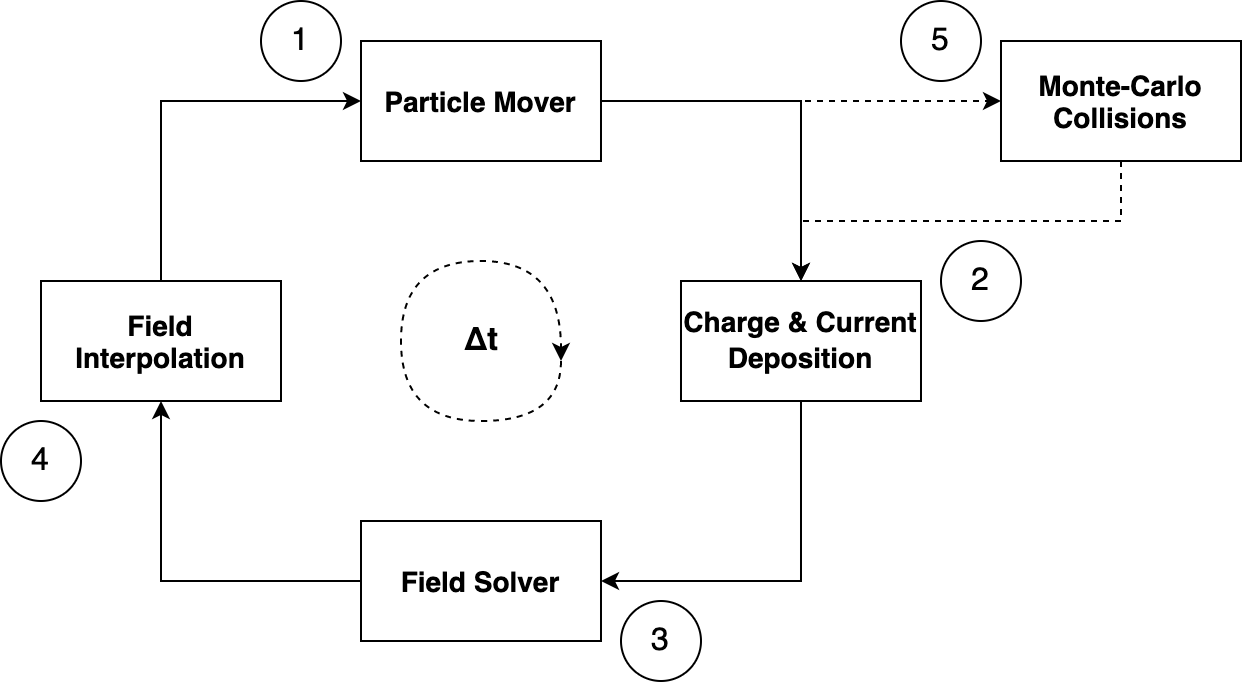

The diagram above was exported from draw.io. Its source (the exported page's mxGraphModel, read from the mxfile embedded in the PNG):
<mxGraphModel dx="1106" dy="892" grid="1" gridSize="10" guides="1" tooltips="1" connect="1" arrows="1" fold="1" page="1" pageScale="1" pageWidth="1169" pageHeight="827" math="0" shadow="0">
  <root>
    <mxCell id="0" />
    <mxCell id="1" parent="0" />
    <mxCell id="Jo3Em64IoqTaKO2MFWEw-5" style="edgeStyle=orthogonalEdgeStyle;rounded=0;orthogonalLoop=1;jettySize=auto;html=1;exitX=1;exitY=0.5;exitDx=0;exitDy=0;entryX=0.5;entryY=0;entryDx=0;entryDy=0;" edge="1" parent="1" source="Jo3Em64IoqTaKO2MFWEw-1" target="Jo3Em64IoqTaKO2MFWEw-2">
      <mxGeometry relative="1" as="geometry" />
    </mxCell>
    <mxCell id="Jo3Em64IoqTaKO2MFWEw-10" style="edgeStyle=orthogonalEdgeStyle;rounded=0;orthogonalLoop=1;jettySize=auto;html=1;exitX=1;exitY=0.5;exitDx=0;exitDy=0;entryX=0;entryY=0.5;entryDx=0;entryDy=0;dashed=1;" edge="1" parent="1" source="Jo3Em64IoqTaKO2MFWEw-1" target="Jo3Em64IoqTaKO2MFWEw-9">
      <mxGeometry relative="1" as="geometry" />
    </mxCell>
    <mxCell id="Jo3Em64IoqTaKO2MFWEw-1" value="&lt;b style=&quot;font-size: 14px;&quot;&gt;Particle Mover&lt;/b&gt;" style="rounded=0;whiteSpace=wrap;html=1;fontSize=14;" vertex="1" parent="1">
      <mxGeometry x="400" y="160" width="120" height="60" as="geometry" />
    </mxCell>
    <mxCell id="Jo3Em64IoqTaKO2MFWEw-6" style="edgeStyle=orthogonalEdgeStyle;rounded=0;orthogonalLoop=1;jettySize=auto;html=1;exitX=0.5;exitY=1;exitDx=0;exitDy=0;entryX=1;entryY=0.5;entryDx=0;entryDy=0;" edge="1" parent="1" source="Jo3Em64IoqTaKO2MFWEw-2" target="Jo3Em64IoqTaKO2MFWEw-3">
      <mxGeometry relative="1" as="geometry" />
    </mxCell>
    <mxCell id="Jo3Em64IoqTaKO2MFWEw-2" value="&lt;b style=&quot;font-size: 14px&quot;&gt;Charge &amp;amp; Current Deposition&lt;br style=&quot;font-size: 15px&quot;&gt;&lt;/b&gt;" style="rounded=0;whiteSpace=wrap;html=1;fontSize=15;" vertex="1" parent="1">
      <mxGeometry x="560" y="280" width="120" height="60" as="geometry" />
    </mxCell>
    <mxCell id="Jo3Em64IoqTaKO2MFWEw-7" style="edgeStyle=orthogonalEdgeStyle;rounded=0;orthogonalLoop=1;jettySize=auto;html=1;exitX=0;exitY=0.5;exitDx=0;exitDy=0;entryX=0.5;entryY=1;entryDx=0;entryDy=0;" edge="1" parent="1" source="Jo3Em64IoqTaKO2MFWEw-3" target="Jo3Em64IoqTaKO2MFWEw-4">
      <mxGeometry relative="1" as="geometry" />
    </mxCell>
    <mxCell id="Jo3Em64IoqTaKO2MFWEw-3" value="&lt;b style=&quot;font-size: 14px;&quot;&gt;Field Solver&lt;/b&gt;" style="rounded=0;whiteSpace=wrap;html=1;fontSize=14;" vertex="1" parent="1">
      <mxGeometry x="400" y="400" width="120" height="60" as="geometry" />
    </mxCell>
    <mxCell id="Jo3Em64IoqTaKO2MFWEw-8" style="edgeStyle=orthogonalEdgeStyle;rounded=0;orthogonalLoop=1;jettySize=auto;html=1;exitX=0.5;exitY=0;exitDx=0;exitDy=0;entryX=0;entryY=0.5;entryDx=0;entryDy=0;" edge="1" parent="1" source="Jo3Em64IoqTaKO2MFWEw-4" target="Jo3Em64IoqTaKO2MFWEw-1">
      <mxGeometry relative="1" as="geometry" />
    </mxCell>
    <mxCell id="Jo3Em64IoqTaKO2MFWEw-4" value="&lt;b style=&quot;font-size: 14px;&quot;&gt;Field Interpolation&lt;br style=&quot;font-size: 14px;&quot;&gt;&lt;/b&gt;" style="rounded=0;whiteSpace=wrap;html=1;fontSize=14;" vertex="1" parent="1">
      <mxGeometry x="240" y="280" width="120" height="60" as="geometry" />
    </mxCell>
    <mxCell id="Jo3Em64IoqTaKO2MFWEw-11" style="edgeStyle=orthogonalEdgeStyle;rounded=0;orthogonalLoop=1;jettySize=auto;html=1;exitX=0.5;exitY=1;exitDx=0;exitDy=0;entryX=0.5;entryY=0;entryDx=0;entryDy=0;dashed=1;" edge="1" parent="1" source="Jo3Em64IoqTaKO2MFWEw-9" target="Jo3Em64IoqTaKO2MFWEw-2">
      <mxGeometry relative="1" as="geometry" />
    </mxCell>
    <mxCell id="Jo3Em64IoqTaKO2MFWEw-9" value="&lt;b style=&quot;font-size: 14px;&quot;&gt;Monte-Carlo&lt;br style=&quot;font-size: 14px;&quot;&gt;Collisions&lt;br style=&quot;font-size: 14px;&quot;&gt;&lt;/b&gt;" style="rounded=0;whiteSpace=wrap;html=1;fontSize=14;" vertex="1" parent="1">
      <mxGeometry x="720" y="160" width="120" height="60" as="geometry" />
    </mxCell>
    <mxCell id="Jo3Em64IoqTaKO2MFWEw-14" value="" style="curved=1;endArrow=classic;html=1;rounded=0;dashed=1;edgeStyle=orthogonalEdgeStyle;" edge="1" parent="1">
      <mxGeometry width="50" height="50" relative="1" as="geometry">
        <mxPoint x="500" y="320" as="sourcePoint" />
        <mxPoint x="500" y="320" as="targetPoint" />
        <Array as="points">
          <mxPoint x="500" y="350" />
          <mxPoint x="420" y="350" />
          <mxPoint x="420" y="270" />
          <mxPoint x="500" y="270" />
        </Array>
      </mxGeometry>
    </mxCell>
    <mxCell id="Jo3Em64IoqTaKO2MFWEw-16" value="Δt" style="text;html=1;align=center;verticalAlign=middle;resizable=0;points=[];autosize=1;strokeColor=none;fillColor=none;fontSize=16;fontStyle=1" vertex="1" parent="1">
      <mxGeometry x="445" y="300" width="30" height="20" as="geometry" />
    </mxCell>
    <mxCell id="Jo3Em64IoqTaKO2MFWEw-19" value="2" style="ellipse;whiteSpace=wrap;html=1;aspect=fixed;fontSize=16;" vertex="1" parent="1">
      <mxGeometry x="690" y="260" width="40" height="40" as="geometry" />
    </mxCell>
    <mxCell id="Jo3Em64IoqTaKO2MFWEw-21" value="3" style="ellipse;whiteSpace=wrap;html=1;aspect=fixed;fontSize=16;" vertex="1" parent="1">
      <mxGeometry x="530" y="440" width="40" height="40" as="geometry" />
    </mxCell>
    <mxCell id="Jo3Em64IoqTaKO2MFWEw-22" value="4" style="ellipse;whiteSpace=wrap;html=1;aspect=fixed;fontSize=16;" vertex="1" parent="1">
      <mxGeometry x="220" y="350" width="40" height="40" as="geometry" />
    </mxCell>
    <mxCell id="Jo3Em64IoqTaKO2MFWEw-23" value="1" style="ellipse;whiteSpace=wrap;html=1;aspect=fixed;fontSize=16;" vertex="1" parent="1">
      <mxGeometry x="350" y="140" width="40" height="40" as="geometry" />
    </mxCell>
    <mxCell id="Jo3Em64IoqTaKO2MFWEw-24" value="5" style="ellipse;whiteSpace=wrap;html=1;aspect=fixed;fontSize=16;" vertex="1" parent="1">
      <mxGeometry x="670" y="140" width="40" height="40" as="geometry" />
    </mxCell>
  </root>
</mxGraphModel>